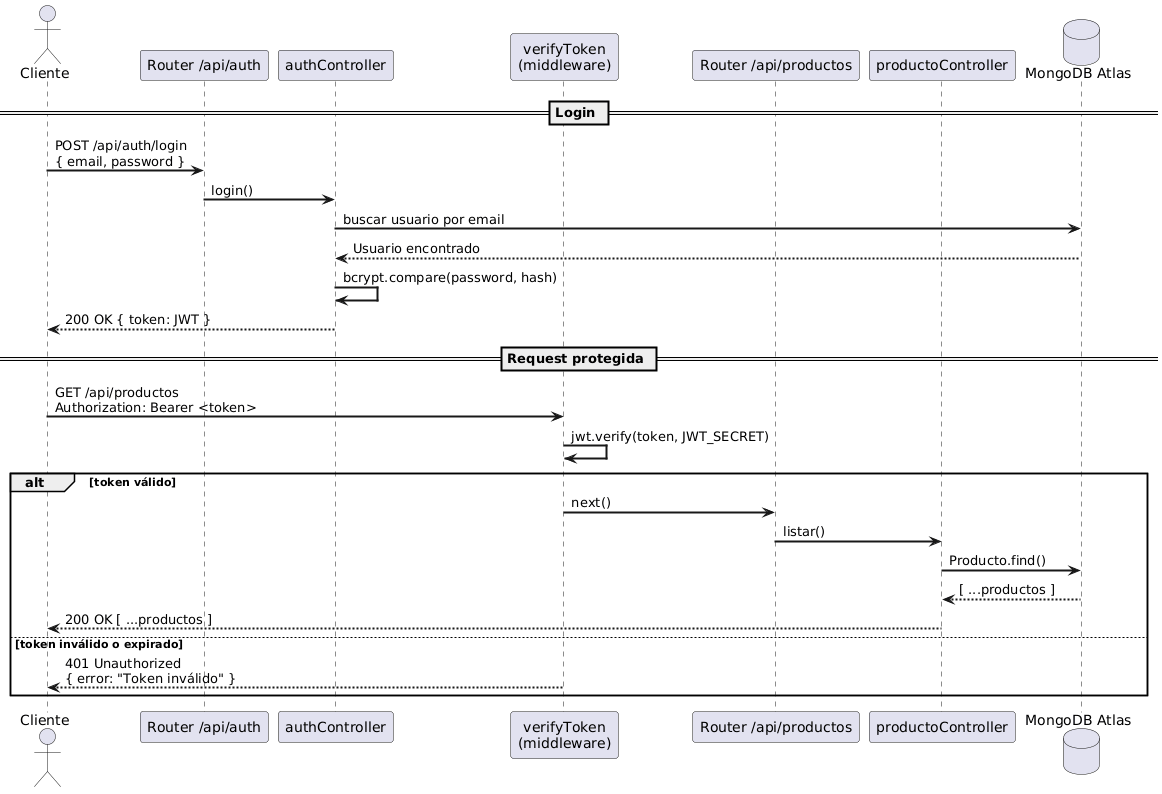

The diagram above was rendered by PlantUML. Its source (embedded in the PNG):
@startuml
skinparam sequenceArrowThickness 2

actor Cliente
participant "Router /api/auth" as Auth
participant "authController" as ACtrl
participant "verifyToken\n(middleware)" as MW
participant "Router /api/productos" as Router
participant "productoController" as Ctrl
database "MongoDB Atlas" as DB

== Login ==
Cliente -> Auth: POST /api/auth/login\n{ email, password }
Auth -> ACtrl: login()
ACtrl -> DB: buscar usuario por email
DB --> ACtrl: Usuario encontrado
ACtrl -> ACtrl: bcrypt.compare(password, hash)
ACtrl --> Cliente: 200 OK { token: JWT }

== Request protegida ==
Cliente -> MW: GET /api/productos\nAuthorization: Bearer <token>
MW -> MW: jwt.verify(token, JWT_SECRET)
alt token válido
  MW -> Router: next()
  Router -> Ctrl: listar()
  Ctrl -> DB: Producto.find()
  DB --> Ctrl: [ ...productos ]
  Ctrl --> Cliente: 200 OK [ ...productos ]
else token inválido o expirado
  MW --> Cliente: 401 Unauthorized\n{ error: "Token inválido" }
end
@enduml